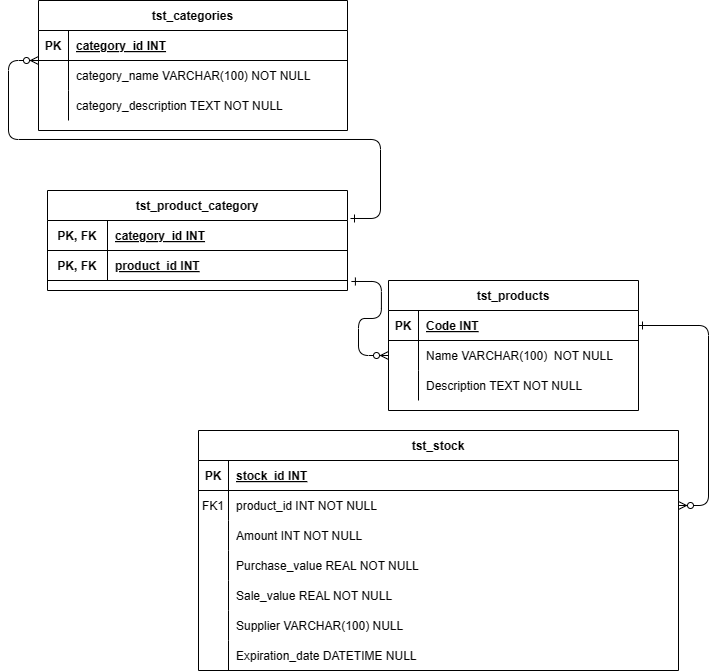

The diagram above was exported from draw.io. Its source (the exported page's mxGraphModel, read from the mxfile embedded in the PNG):
<mxGraphModel dx="1426" dy="843" grid="1" gridSize="10" guides="1" tooltips="1" connect="1" arrows="1" fold="1" page="1" pageScale="1" pageWidth="850" pageHeight="1100" math="0" shadow="0" extFonts="Permanent Marker^https://fonts.googleapis.com/css?family=Permanent+Marker">
  <root>
    <mxCell id="0" />
    <mxCell id="1" parent="0" />
    <mxCell id="C-vyLk0tnHw3VtMMgP7b-1" value="" style="edgeStyle=entityRelationEdgeStyle;endArrow=ERzeroToMany;startArrow=ERone;endFill=1;startFill=0;exitX=1.013;exitY=1.033;exitDx=0;exitDy=0;exitPerimeter=0;" parent="1" source="3QH4RwvQ0oj3coKn2jPF-55" target="C-vyLk0tnHw3VtMMgP7b-6" edge="1">
      <mxGeometry width="100" height="100" relative="1" as="geometry">
        <mxPoint x="340" y="720" as="sourcePoint" />
        <mxPoint x="440" y="620" as="targetPoint" />
        <Array as="points">
          <mxPoint x="420" y="360" />
          <mxPoint x="360" y="170" />
          <mxPoint x="430" y="270" />
        </Array>
      </mxGeometry>
    </mxCell>
    <mxCell id="C-vyLk0tnHw3VtMMgP7b-12" value="" style="edgeStyle=entityRelationEdgeStyle;endArrow=ERzeroToMany;startArrow=ERone;endFill=1;startFill=0;" parent="1" source="C-vyLk0tnHw3VtMMgP7b-3" target="C-vyLk0tnHw3VtMMgP7b-17" edge="1">
      <mxGeometry width="100" height="100" relative="1" as="geometry">
        <mxPoint x="400" y="180" as="sourcePoint" />
        <mxPoint x="460" y="205" as="targetPoint" />
      </mxGeometry>
    </mxCell>
    <mxCell id="C-vyLk0tnHw3VtMMgP7b-2" value="tst_products" style="shape=table;startSize=30;container=1;collapsible=1;childLayout=tableLayout;fixedRows=1;rowLines=0;fontStyle=1;align=center;resizeLast=1;" parent="1" vertex="1">
      <mxGeometry x="410" y="330" width="250" height="130" as="geometry" />
    </mxCell>
    <mxCell id="C-vyLk0tnHw3VtMMgP7b-3" value="" style="shape=partialRectangle;collapsible=0;dropTarget=0;pointerEvents=0;fillColor=none;points=[[0,0.5],[1,0.5]];portConstraint=eastwest;top=0;left=0;right=0;bottom=1;" parent="C-vyLk0tnHw3VtMMgP7b-2" vertex="1">
      <mxGeometry y="30" width="250" height="30" as="geometry" />
    </mxCell>
    <mxCell id="C-vyLk0tnHw3VtMMgP7b-4" value="PK" style="shape=partialRectangle;overflow=hidden;connectable=0;fillColor=none;top=0;left=0;bottom=0;right=0;fontStyle=1;" parent="C-vyLk0tnHw3VtMMgP7b-3" vertex="1">
      <mxGeometry width="30" height="30" as="geometry">
        <mxRectangle width="30" height="30" as="alternateBounds" />
      </mxGeometry>
    </mxCell>
    <mxCell id="C-vyLk0tnHw3VtMMgP7b-5" value="Code INT" style="shape=partialRectangle;overflow=hidden;connectable=0;fillColor=none;top=0;left=0;bottom=0;right=0;align=left;spacingLeft=6;fontStyle=5;" parent="C-vyLk0tnHw3VtMMgP7b-3" vertex="1">
      <mxGeometry x="30" width="220" height="30" as="geometry">
        <mxRectangle width="220" height="30" as="alternateBounds" />
      </mxGeometry>
    </mxCell>
    <mxCell id="C-vyLk0tnHw3VtMMgP7b-6" value="" style="shape=partialRectangle;collapsible=0;dropTarget=0;pointerEvents=0;fillColor=none;points=[[0,0.5],[1,0.5]];portConstraint=eastwest;top=0;left=0;right=0;bottom=0;" parent="C-vyLk0tnHw3VtMMgP7b-2" vertex="1">
      <mxGeometry y="60" width="250" height="30" as="geometry" />
    </mxCell>
    <mxCell id="C-vyLk0tnHw3VtMMgP7b-7" value="" style="shape=partialRectangle;overflow=hidden;connectable=0;fillColor=none;top=0;left=0;bottom=0;right=0;" parent="C-vyLk0tnHw3VtMMgP7b-6" vertex="1">
      <mxGeometry width="30" height="30" as="geometry">
        <mxRectangle width="30" height="30" as="alternateBounds" />
      </mxGeometry>
    </mxCell>
    <mxCell id="C-vyLk0tnHw3VtMMgP7b-8" value="Name VARCHAR(100)  NOT NULL" style="shape=partialRectangle;overflow=hidden;connectable=0;fillColor=none;top=0;left=0;bottom=0;right=0;align=left;spacingLeft=6;" parent="C-vyLk0tnHw3VtMMgP7b-6" vertex="1">
      <mxGeometry x="30" width="220" height="30" as="geometry">
        <mxRectangle width="220" height="30" as="alternateBounds" />
      </mxGeometry>
    </mxCell>
    <mxCell id="C-vyLk0tnHw3VtMMgP7b-9" value="" style="shape=partialRectangle;collapsible=0;dropTarget=0;pointerEvents=0;fillColor=none;points=[[0,0.5],[1,0.5]];portConstraint=eastwest;top=0;left=0;right=0;bottom=0;" parent="C-vyLk0tnHw3VtMMgP7b-2" vertex="1">
      <mxGeometry y="90" width="250" height="30" as="geometry" />
    </mxCell>
    <mxCell id="C-vyLk0tnHw3VtMMgP7b-10" value="" style="shape=partialRectangle;overflow=hidden;connectable=0;fillColor=none;top=0;left=0;bottom=0;right=0;" parent="C-vyLk0tnHw3VtMMgP7b-9" vertex="1">
      <mxGeometry width="30" height="30" as="geometry">
        <mxRectangle width="30" height="30" as="alternateBounds" />
      </mxGeometry>
    </mxCell>
    <mxCell id="C-vyLk0tnHw3VtMMgP7b-11" value="Description TEXT NOT NULL" style="shape=partialRectangle;overflow=hidden;connectable=0;fillColor=none;top=0;left=0;bottom=0;right=0;align=left;spacingLeft=6;" parent="C-vyLk0tnHw3VtMMgP7b-9" vertex="1">
      <mxGeometry x="30" width="220" height="30" as="geometry">
        <mxRectangle width="220" height="30" as="alternateBounds" />
      </mxGeometry>
    </mxCell>
    <mxCell id="C-vyLk0tnHw3VtMMgP7b-13" value="tst_stock" style="shape=table;startSize=30;container=1;collapsible=1;childLayout=tableLayout;fixedRows=1;rowLines=0;fontStyle=1;align=center;resizeLast=1;" parent="1" vertex="1">
      <mxGeometry x="220" y="480" width="480" height="240" as="geometry" />
    </mxCell>
    <mxCell id="C-vyLk0tnHw3VtMMgP7b-14" value="" style="shape=partialRectangle;collapsible=0;dropTarget=0;pointerEvents=0;fillColor=none;points=[[0,0.5],[1,0.5]];portConstraint=eastwest;top=0;left=0;right=0;bottom=1;" parent="C-vyLk0tnHw3VtMMgP7b-13" vertex="1">
      <mxGeometry y="30" width="480" height="30" as="geometry" />
    </mxCell>
    <mxCell id="C-vyLk0tnHw3VtMMgP7b-15" value="PK" style="shape=partialRectangle;overflow=hidden;connectable=0;fillColor=none;top=0;left=0;bottom=0;right=0;fontStyle=1;" parent="C-vyLk0tnHw3VtMMgP7b-14" vertex="1">
      <mxGeometry width="30" height="30" as="geometry">
        <mxRectangle width="30" height="30" as="alternateBounds" />
      </mxGeometry>
    </mxCell>
    <mxCell id="C-vyLk0tnHw3VtMMgP7b-16" value="stock_id INT" style="shape=partialRectangle;overflow=hidden;connectable=0;fillColor=none;top=0;left=0;bottom=0;right=0;align=left;spacingLeft=6;fontStyle=5;" parent="C-vyLk0tnHw3VtMMgP7b-14" vertex="1">
      <mxGeometry x="30" width="450" height="30" as="geometry">
        <mxRectangle width="450" height="30" as="alternateBounds" />
      </mxGeometry>
    </mxCell>
    <mxCell id="C-vyLk0tnHw3VtMMgP7b-17" value="" style="shape=partialRectangle;collapsible=0;dropTarget=0;pointerEvents=0;fillColor=none;points=[[0,0.5],[1,0.5]];portConstraint=eastwest;top=0;left=0;right=0;bottom=0;" parent="C-vyLk0tnHw3VtMMgP7b-13" vertex="1">
      <mxGeometry y="60" width="480" height="30" as="geometry" />
    </mxCell>
    <mxCell id="C-vyLk0tnHw3VtMMgP7b-18" value="FK1" style="shape=partialRectangle;overflow=hidden;connectable=0;fillColor=none;top=0;left=0;bottom=0;right=0;" parent="C-vyLk0tnHw3VtMMgP7b-17" vertex="1">
      <mxGeometry width="30" height="30" as="geometry">
        <mxRectangle width="30" height="30" as="alternateBounds" />
      </mxGeometry>
    </mxCell>
    <mxCell id="C-vyLk0tnHw3VtMMgP7b-19" value="product_id INT NOT NULL" style="shape=partialRectangle;overflow=hidden;connectable=0;fillColor=none;top=0;left=0;bottom=0;right=0;align=left;spacingLeft=6;" parent="C-vyLk0tnHw3VtMMgP7b-17" vertex="1">
      <mxGeometry x="30" width="450" height="30" as="geometry">
        <mxRectangle width="450" height="30" as="alternateBounds" />
      </mxGeometry>
    </mxCell>
    <mxCell id="C-vyLk0tnHw3VtMMgP7b-20" value="" style="shape=partialRectangle;collapsible=0;dropTarget=0;pointerEvents=0;fillColor=none;points=[[0,0.5],[1,0.5]];portConstraint=eastwest;top=0;left=0;right=0;bottom=0;" parent="C-vyLk0tnHw3VtMMgP7b-13" vertex="1">
      <mxGeometry y="90" width="480" height="30" as="geometry" />
    </mxCell>
    <mxCell id="C-vyLk0tnHw3VtMMgP7b-21" value="" style="shape=partialRectangle;overflow=hidden;connectable=0;fillColor=none;top=0;left=0;bottom=0;right=0;" parent="C-vyLk0tnHw3VtMMgP7b-20" vertex="1">
      <mxGeometry width="30" height="30" as="geometry">
        <mxRectangle width="30" height="30" as="alternateBounds" />
      </mxGeometry>
    </mxCell>
    <mxCell id="C-vyLk0tnHw3VtMMgP7b-22" value="Amount INT NOT NULL" style="shape=partialRectangle;overflow=hidden;connectable=0;fillColor=none;top=0;left=0;bottom=0;right=0;align=left;spacingLeft=6;" parent="C-vyLk0tnHw3VtMMgP7b-20" vertex="1">
      <mxGeometry x="30" width="450" height="30" as="geometry">
        <mxRectangle width="450" height="30" as="alternateBounds" />
      </mxGeometry>
    </mxCell>
    <mxCell id="3QH4RwvQ0oj3coKn2jPF-58" value="" style="shape=partialRectangle;collapsible=0;dropTarget=0;pointerEvents=0;fillColor=none;points=[[0,0.5],[1,0.5]];portConstraint=eastwest;top=0;left=0;right=0;bottom=0;" vertex="1" parent="C-vyLk0tnHw3VtMMgP7b-13">
      <mxGeometry y="120" width="480" height="30" as="geometry" />
    </mxCell>
    <mxCell id="3QH4RwvQ0oj3coKn2jPF-59" value="" style="shape=partialRectangle;overflow=hidden;connectable=0;fillColor=none;top=0;left=0;bottom=0;right=0;" vertex="1" parent="3QH4RwvQ0oj3coKn2jPF-58">
      <mxGeometry width="30" height="30" as="geometry">
        <mxRectangle width="30" height="30" as="alternateBounds" />
      </mxGeometry>
    </mxCell>
    <mxCell id="3QH4RwvQ0oj3coKn2jPF-60" value="Purchase_value REAL NOT NULL" style="shape=partialRectangle;overflow=hidden;connectable=0;fillColor=none;top=0;left=0;bottom=0;right=0;align=left;spacingLeft=6;" vertex="1" parent="3QH4RwvQ0oj3coKn2jPF-58">
      <mxGeometry x="30" width="450" height="30" as="geometry">
        <mxRectangle width="450" height="30" as="alternateBounds" />
      </mxGeometry>
    </mxCell>
    <mxCell id="3QH4RwvQ0oj3coKn2jPF-61" value="" style="shape=partialRectangle;collapsible=0;dropTarget=0;pointerEvents=0;fillColor=none;points=[[0,0.5],[1,0.5]];portConstraint=eastwest;top=0;left=0;right=0;bottom=0;" vertex="1" parent="C-vyLk0tnHw3VtMMgP7b-13">
      <mxGeometry y="150" width="480" height="30" as="geometry" />
    </mxCell>
    <mxCell id="3QH4RwvQ0oj3coKn2jPF-62" value="" style="shape=partialRectangle;overflow=hidden;connectable=0;fillColor=none;top=0;left=0;bottom=0;right=0;" vertex="1" parent="3QH4RwvQ0oj3coKn2jPF-61">
      <mxGeometry width="30" height="30" as="geometry">
        <mxRectangle width="30" height="30" as="alternateBounds" />
      </mxGeometry>
    </mxCell>
    <mxCell id="3QH4RwvQ0oj3coKn2jPF-63" value="Sale_value REAL NOT NULL" style="shape=partialRectangle;overflow=hidden;connectable=0;fillColor=none;top=0;left=0;bottom=0;right=0;align=left;spacingLeft=6;" vertex="1" parent="3QH4RwvQ0oj3coKn2jPF-61">
      <mxGeometry x="30" width="450" height="30" as="geometry">
        <mxRectangle width="450" height="30" as="alternateBounds" />
      </mxGeometry>
    </mxCell>
    <mxCell id="3QH4RwvQ0oj3coKn2jPF-64" value="" style="shape=partialRectangle;collapsible=0;dropTarget=0;pointerEvents=0;fillColor=none;points=[[0,0.5],[1,0.5]];portConstraint=eastwest;top=0;left=0;right=0;bottom=0;" vertex="1" parent="C-vyLk0tnHw3VtMMgP7b-13">
      <mxGeometry y="180" width="480" height="30" as="geometry" />
    </mxCell>
    <mxCell id="3QH4RwvQ0oj3coKn2jPF-65" value="" style="shape=partialRectangle;overflow=hidden;connectable=0;fillColor=none;top=0;left=0;bottom=0;right=0;" vertex="1" parent="3QH4RwvQ0oj3coKn2jPF-64">
      <mxGeometry width="30" height="30" as="geometry">
        <mxRectangle width="30" height="30" as="alternateBounds" />
      </mxGeometry>
    </mxCell>
    <mxCell id="3QH4RwvQ0oj3coKn2jPF-66" value="Supplier VARCHAR(100) NULL" style="shape=partialRectangle;overflow=hidden;connectable=0;fillColor=none;top=0;left=0;bottom=0;right=0;align=left;spacingLeft=6;" vertex="1" parent="3QH4RwvQ0oj3coKn2jPF-64">
      <mxGeometry x="30" width="450" height="30" as="geometry">
        <mxRectangle width="450" height="30" as="alternateBounds" />
      </mxGeometry>
    </mxCell>
    <mxCell id="3QH4RwvQ0oj3coKn2jPF-67" value="" style="shape=partialRectangle;collapsible=0;dropTarget=0;pointerEvents=0;fillColor=none;points=[[0,0.5],[1,0.5]];portConstraint=eastwest;top=0;left=0;right=0;bottom=0;" vertex="1" parent="C-vyLk0tnHw3VtMMgP7b-13">
      <mxGeometry y="210" width="480" height="30" as="geometry" />
    </mxCell>
    <mxCell id="3QH4RwvQ0oj3coKn2jPF-68" value="" style="shape=partialRectangle;overflow=hidden;connectable=0;fillColor=none;top=0;left=0;bottom=0;right=0;" vertex="1" parent="3QH4RwvQ0oj3coKn2jPF-67">
      <mxGeometry width="30" height="30" as="geometry">
        <mxRectangle width="30" height="30" as="alternateBounds" />
      </mxGeometry>
    </mxCell>
    <mxCell id="3QH4RwvQ0oj3coKn2jPF-69" value="Expiration_date DATETIME NULL" style="shape=partialRectangle;overflow=hidden;connectable=0;fillColor=none;top=0;left=0;bottom=0;right=0;align=left;spacingLeft=6;" vertex="1" parent="3QH4RwvQ0oj3coKn2jPF-67">
      <mxGeometry x="30" width="450" height="30" as="geometry">
        <mxRectangle width="450" height="30" as="alternateBounds" />
      </mxGeometry>
    </mxCell>
    <mxCell id="3QH4RwvQ0oj3coKn2jPF-12" value="tst_categories" style="shape=table;startSize=30;container=1;collapsible=1;childLayout=tableLayout;fixedRows=1;rowLines=0;fontStyle=1;align=center;resizeLast=1;" vertex="1" parent="1">
      <mxGeometry x="60" y="50" width="309" height="130" as="geometry" />
    </mxCell>
    <mxCell id="3QH4RwvQ0oj3coKn2jPF-13" value="" style="shape=partialRectangle;collapsible=0;dropTarget=0;pointerEvents=0;fillColor=none;points=[[0,0.5],[1,0.5]];portConstraint=eastwest;top=0;left=0;right=0;bottom=1;" vertex="1" parent="3QH4RwvQ0oj3coKn2jPF-12">
      <mxGeometry y="30" width="309" height="30" as="geometry" />
    </mxCell>
    <mxCell id="3QH4RwvQ0oj3coKn2jPF-14" value="PK" style="shape=partialRectangle;overflow=hidden;connectable=0;fillColor=none;top=0;left=0;bottom=0;right=0;fontStyle=1;" vertex="1" parent="3QH4RwvQ0oj3coKn2jPF-13">
      <mxGeometry width="30" height="30" as="geometry">
        <mxRectangle width="30" height="30" as="alternateBounds" />
      </mxGeometry>
    </mxCell>
    <mxCell id="3QH4RwvQ0oj3coKn2jPF-15" value="category_id INT" style="shape=partialRectangle;overflow=hidden;connectable=0;fillColor=none;top=0;left=0;bottom=0;right=0;align=left;spacingLeft=6;fontStyle=5;" vertex="1" parent="3QH4RwvQ0oj3coKn2jPF-13">
      <mxGeometry x="30" width="279" height="30" as="geometry">
        <mxRectangle width="279" height="30" as="alternateBounds" />
      </mxGeometry>
    </mxCell>
    <mxCell id="3QH4RwvQ0oj3coKn2jPF-16" value="" style="shape=partialRectangle;collapsible=0;dropTarget=0;pointerEvents=0;fillColor=none;points=[[0,0.5],[1,0.5]];portConstraint=eastwest;top=0;left=0;right=0;bottom=0;" vertex="1" parent="3QH4RwvQ0oj3coKn2jPF-12">
      <mxGeometry y="60" width="309" height="30" as="geometry" />
    </mxCell>
    <mxCell id="3QH4RwvQ0oj3coKn2jPF-17" value="" style="shape=partialRectangle;overflow=hidden;connectable=0;fillColor=none;top=0;left=0;bottom=0;right=0;" vertex="1" parent="3QH4RwvQ0oj3coKn2jPF-16">
      <mxGeometry width="30" height="30" as="geometry">
        <mxRectangle width="30" height="30" as="alternateBounds" />
      </mxGeometry>
    </mxCell>
    <mxCell id="3QH4RwvQ0oj3coKn2jPF-18" value="category_name VARCHAR(100) NOT NULL" style="shape=partialRectangle;overflow=hidden;connectable=0;fillColor=none;top=0;left=0;bottom=0;right=0;align=left;spacingLeft=6;" vertex="1" parent="3QH4RwvQ0oj3coKn2jPF-16">
      <mxGeometry x="30" width="279" height="30" as="geometry">
        <mxRectangle width="279" height="30" as="alternateBounds" />
      </mxGeometry>
    </mxCell>
    <mxCell id="3QH4RwvQ0oj3coKn2jPF-22" value="" style="shape=partialRectangle;collapsible=0;dropTarget=0;pointerEvents=0;fillColor=none;points=[[0,0.5],[1,0.5]];portConstraint=eastwest;top=0;left=0;right=0;bottom=0;" vertex="1" parent="3QH4RwvQ0oj3coKn2jPF-12">
      <mxGeometry y="90" width="309" height="30" as="geometry" />
    </mxCell>
    <mxCell id="3QH4RwvQ0oj3coKn2jPF-23" value="" style="shape=partialRectangle;overflow=hidden;connectable=0;fillColor=none;top=0;left=0;bottom=0;right=0;" vertex="1" parent="3QH4RwvQ0oj3coKn2jPF-22">
      <mxGeometry width="30" height="30" as="geometry">
        <mxRectangle width="30" height="30" as="alternateBounds" />
      </mxGeometry>
    </mxCell>
    <mxCell id="3QH4RwvQ0oj3coKn2jPF-24" value="category_description TEXT NOT NULL" style="shape=partialRectangle;overflow=hidden;connectable=0;fillColor=none;top=0;left=0;bottom=0;right=0;align=left;spacingLeft=6;" vertex="1" parent="3QH4RwvQ0oj3coKn2jPF-22">
      <mxGeometry x="30" width="279" height="30" as="geometry">
        <mxRectangle width="279" height="30" as="alternateBounds" />
      </mxGeometry>
    </mxCell>
    <mxCell id="3QH4RwvQ0oj3coKn2jPF-20" value="" style="edgeStyle=entityRelationEdgeStyle;endArrow=ERzeroToMany;startArrow=ERone;endFill=1;startFill=0;exitX=1.01;exitY=-0.067;exitDx=0;exitDy=0;exitPerimeter=0;" edge="1" parent="1" source="C-vyLk0tnHw3VtMMgP7b-24">
      <mxGeometry width="100" height="100" relative="1" as="geometry">
        <mxPoint x="350" y="290" as="sourcePoint" />
        <mxPoint x="60" y="110" as="targetPoint" />
        <Array as="points">
          <mxPoint x="470" y="360" />
          <mxPoint x="450" y="350" />
          <mxPoint x="380" y="410" />
          <mxPoint x="350" y="428" />
          <mxPoint x="340" y="385" />
          <mxPoint x="340" y="330" />
          <mxPoint x="350" y="330" />
        </Array>
      </mxGeometry>
    </mxCell>
    <mxCell id="C-vyLk0tnHw3VtMMgP7b-23" value="tst_product_category" style="shape=table;startSize=30;container=1;collapsible=1;childLayout=tableLayout;fixedRows=1;rowLines=0;fontStyle=1;align=center;resizeLast=1;" parent="1" vertex="1">
      <mxGeometry x="69" y="240" width="300" height="100" as="geometry" />
    </mxCell>
    <mxCell id="C-vyLk0tnHw3VtMMgP7b-24" value="" style="shape=partialRectangle;collapsible=0;dropTarget=0;pointerEvents=0;fillColor=none;points=[[0,0.5],[1,0.5]];portConstraint=eastwest;top=0;left=0;right=0;bottom=1;" parent="C-vyLk0tnHw3VtMMgP7b-23" vertex="1">
      <mxGeometry y="30" width="300" height="30" as="geometry" />
    </mxCell>
    <mxCell id="C-vyLk0tnHw3VtMMgP7b-25" value="PK, FK" style="shape=partialRectangle;overflow=hidden;connectable=0;fillColor=none;top=0;left=0;bottom=0;right=0;fontStyle=1;" parent="C-vyLk0tnHw3VtMMgP7b-24" vertex="1">
      <mxGeometry width="60" height="30" as="geometry">
        <mxRectangle width="60" height="30" as="alternateBounds" />
      </mxGeometry>
    </mxCell>
    <mxCell id="C-vyLk0tnHw3VtMMgP7b-26" value="category_id INT" style="shape=partialRectangle;overflow=hidden;connectable=0;fillColor=none;top=0;left=0;bottom=0;right=0;align=left;spacingLeft=6;fontStyle=5;" parent="C-vyLk0tnHw3VtMMgP7b-24" vertex="1">
      <mxGeometry x="60" width="240" height="30" as="geometry">
        <mxRectangle width="240" height="30" as="alternateBounds" />
      </mxGeometry>
    </mxCell>
    <mxCell id="3QH4RwvQ0oj3coKn2jPF-55" value="" style="shape=partialRectangle;collapsible=0;dropTarget=0;pointerEvents=0;fillColor=none;points=[[0,0.5],[1,0.5]];portConstraint=eastwest;top=0;left=0;right=0;bottom=1;" vertex="1" parent="C-vyLk0tnHw3VtMMgP7b-23">
      <mxGeometry y="60" width="300" height="30" as="geometry" />
    </mxCell>
    <mxCell id="3QH4RwvQ0oj3coKn2jPF-56" value="PK, FK" style="shape=partialRectangle;overflow=hidden;connectable=0;fillColor=none;top=0;left=0;bottom=0;right=0;fontStyle=1;" vertex="1" parent="3QH4RwvQ0oj3coKn2jPF-55">
      <mxGeometry width="60" height="30" as="geometry">
        <mxRectangle width="60" height="30" as="alternateBounds" />
      </mxGeometry>
    </mxCell>
    <mxCell id="3QH4RwvQ0oj3coKn2jPF-57" value="product_id INT" style="shape=partialRectangle;overflow=hidden;connectable=0;fillColor=none;top=0;left=0;bottom=0;right=0;align=left;spacingLeft=6;fontStyle=5;" vertex="1" parent="3QH4RwvQ0oj3coKn2jPF-55">
      <mxGeometry x="60" width="240" height="30" as="geometry">
        <mxRectangle width="240" height="30" as="alternateBounds" />
      </mxGeometry>
    </mxCell>
  </root>
</mxGraphModel>